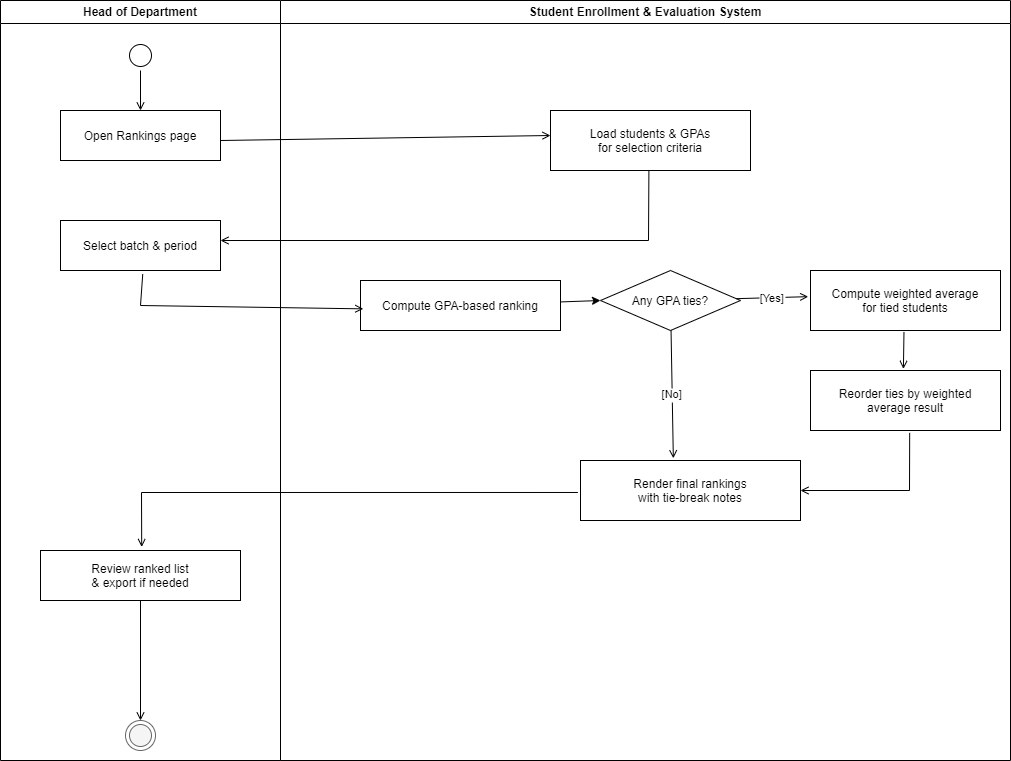

The diagram above was exported from draw.io. Its source (the exported page's mxGraphModel, read from the mxfile embedded in the PNG):
<mxGraphModel dx="352" dy="655" grid="1" gridSize="10" guides="1" tooltips="1" connect="1" arrows="1" fold="1" page="1" pageScale="1" pageWidth="1600" pageHeight="1000" math="0" shadow="0">
  <root>
    <mxCell id="0" />
    <mxCell id="1" parent="0" />
    <mxCell id="lane_hod" value="Head of Department" style="swimlane;whiteSpace=wrap" parent="1" vertex="1">
      <mxGeometry x="60" y="40" width="280" height="760" as="geometry" />
    </mxCell>
    <mxCell id="start" value="" style="ellipse;shape=startState;fillColor=#FFFFFF;strokeColor=#000000;" parent="lane_hod" vertex="1">
      <mxGeometry x="125" y="40" width="30" height="30" as="geometry" />
    </mxCell>
    <mxCell id="a1" value="Open Rankings page" style="" parent="lane_hod" vertex="1">
      <mxGeometry x="60" y="110" width="160" height="50" as="geometry" />
    </mxCell>
    <mxCell id="a3" value="Select batch &amp; period" style="" parent="lane_hod" vertex="1">
      <mxGeometry x="60" y="220" width="160" height="50" as="geometry" />
    </mxCell>
    <mxCell id="a7" value="Review ranked list&#10;&amp; export if needed" style="" parent="lane_hod" vertex="1">
      <mxGeometry x="40" y="550" width="200" height="50" as="geometry" />
    </mxCell>
    <mxCell id="end" value="" style="ellipse;shape=endState;fillColor=#f5f5f5;strokeColor=#666666" parent="lane_hod" vertex="1">
      <mxGeometry x="125" y="720" width="30" height="30" as="geometry" />
    </mxCell>
    <mxCell id="e1" value="" style="endArrow=open;strokeColor=#000000;endFill=1;rounded=0" parent="lane_hod" source="start" edge="1">
      <mxGeometry relative="1" as="geometry">
        <mxPoint x="140" y="110" as="targetPoint" />
      </mxGeometry>
    </mxCell>
    <mxCell id="e7" value="" style="endArrow=open;strokeColor=#000000;endFill=1;rounded=0" parent="lane_hod" target="end" edge="1">
      <mxGeometry relative="1" as="geometry">
        <mxPoint x="140" y="600" as="sourcePoint" />
      </mxGeometry>
    </mxCell>
    <mxCell id="lane_system" value="Student Enrollment &amp; Evaluation System" style="swimlane;whiteSpace=wrap" parent="1" vertex="1">
      <mxGeometry x="340" y="40" width="730" height="760" as="geometry" />
    </mxCell>
    <mxCell id="a2" value="Load students &amp; GPAs&#10;for selection criteria" style="" parent="lane_system" vertex="1">
      <mxGeometry x="270" y="110" width="200" height="60" as="geometry" />
    </mxCell>
    <mxCell id="2" style="edgeStyle=none;html=1;entryX=0;entryY=0.5;entryDx=0;entryDy=0;" parent="lane_system" source="a4" target="d1" edge="1">
      <mxGeometry relative="1" as="geometry" />
    </mxCell>
    <mxCell id="a4" value="Compute GPA-based ranking" style="" parent="lane_system" vertex="1">
      <mxGeometry x="80" y="280" width="200" height="50" as="geometry" />
    </mxCell>
    <mxCell id="d1" value="Any GPA ties?" style="rhombus;fillColor=#ffffff;strokeColor=#000000;fontColor=#000000;" parent="lane_system" vertex="1">
      <mxGeometry x="320" y="270" width="140" height="60" as="geometry" />
    </mxCell>
    <mxCell id="a5" value="Compute weighted average&#10;for tied students" style="" parent="lane_system" vertex="1">
      <mxGeometry x="530" y="270" width="190" height="60" as="geometry" />
    </mxCell>
    <mxCell id="a6" value="Reorder ties by weighted&#10;average result" style="" parent="lane_system" vertex="1">
      <mxGeometry x="530" y="370" width="190" height="60" as="geometry" />
    </mxCell>
    <mxCell id="a8" value="Render final rankings&#10;with tie-break notes" style="" parent="lane_system" vertex="1">
      <mxGeometry x="300" y="460" width="220" height="60" as="geometry" />
    </mxCell>
    <mxCell id="e1a" value="" style="endArrow=open;strokeColor=#000000;endFill=1;rounded=0;exitX=0.492;exitY=1.024;exitDx=0;exitDy=0;exitPerimeter=0;entryX=0.489;entryY=-0.027;entryDx=0;entryDy=0;entryPerimeter=0;" parent="lane_system" source="a5" target="a6" edge="1">
      <mxGeometry relative="1" as="geometry" />
    </mxCell>
    <mxCell id="e1b" value="" style="endArrow=open;strokeColor=#000000;endFill=1;rounded=0;exitX=0.522;exitY=1.04;exitDx=0;exitDy=0;exitPerimeter=0;" parent="lane_system" source="a6" edge="1">
      <mxGeometry relative="1" as="geometry">
        <mxPoint x="520" y="490" as="targetPoint" />
        <Array as="points">
          <mxPoint x="629" y="490" />
        </Array>
      </mxGeometry>
    </mxCell>
    <mxCell id="ex4" value="[Yes]" style="endArrow=open;strokeColor=#000000;endFill=1;rounded=0;entryX=-0.012;entryY=0.436;entryDx=0;entryDy=0;entryPerimeter=0;" parent="lane_system" source="d1" target="a5" edge="1">
      <mxGeometry relative="1" as="geometry">
        <mxPoint x="500" y="300" as="targetPoint" />
      </mxGeometry>
    </mxCell>
    <mxCell id="ex1" value="" style="endArrow=open;strokeColor=#000000;endFill=1;rounded=0" parent="1" edge="1">
      <mxGeometry relative="1" as="geometry">
        <mxPoint x="280" y="180" as="sourcePoint" />
        <mxPoint x="610" y="175" as="targetPoint" />
      </mxGeometry>
    </mxCell>
    <mxCell id="ex2" value="" style="endArrow=open;strokeColor=#000000;endFill=1;rounded=0;exitX=0.492;exitY=0.999;exitDx=0;exitDy=0;exitPerimeter=0;" parent="1" source="a2" edge="1">
      <mxGeometry relative="1" as="geometry">
        <mxPoint x="610" y="200" as="sourcePoint" />
        <mxPoint x="280" y="280" as="targetPoint" />
        <Array as="points">
          <mxPoint x="708" y="280" />
        </Array>
      </mxGeometry>
    </mxCell>
    <mxCell id="ex3" value="" style="endArrow=open;strokeColor=#000000;endFill=1;rounded=0;entryX=0.014;entryY=0.567;entryDx=0;entryDy=0;entryPerimeter=0;exitX=0.514;exitY=1.071;exitDx=0;exitDy=0;exitPerimeter=0;" parent="1" source="a3" target="a4" edge="1">
      <mxGeometry relative="1" as="geometry">
        <Array as="points">
          <mxPoint x="200" y="345" />
        </Array>
      </mxGeometry>
    </mxCell>
    <mxCell id="ex5" value="[No]" style="endArrow=open;strokeColor=#000000;endFill=1;rounded=0;entryX=0.422;entryY=-0.037;entryDx=0;entryDy=0;entryPerimeter=0;" parent="1" source="d1" target="a8" edge="1">
      <mxGeometry relative="1" as="geometry" />
    </mxCell>
    <mxCell id="ex6" value="" style="endArrow=open;strokeColor=#000000;endFill=1;rounded=0;exitX=-0.012;exitY=0.533;exitDx=0;exitDy=0;exitPerimeter=0;entryX=0.506;entryY=-0.07;entryDx=0;entryDy=0;entryPerimeter=0;" parent="1" source="a8" target="a7" edge="1">
      <mxGeometry relative="1" as="geometry">
        <mxPoint x="230" y="532" as="targetPoint" />
        <Array as="points">
          <mxPoint x="201" y="532" />
        </Array>
      </mxGeometry>
    </mxCell>
  </root>
</mxGraphModel>